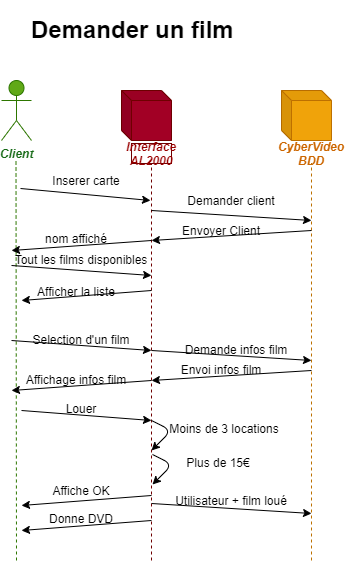

The diagram above was exported from draw.io. Its source (the exported page's mxGraphModel, read from the mxfile embedded in the PNG):
<mxGraphModel dx="640" dy="612" grid="1" gridSize="10" guides="1" tooltips="1" connect="1" arrows="1" fold="1" page="1" pageScale="1" pageWidth="827" pageHeight="1169" math="0" shadow="0">
  <root>
    <mxCell id="0" />
    <mxCell id="1" parent="0" />
    <mxCell id="58" value="Tout les films disponibles" style="text;html=1;strokeColor=none;fillColor=none;align=center;verticalAlign=middle;whiteSpace=wrap;rounded=0;" parent="1" vertex="1">
      <mxGeometry x="80" y="249" width="140" height="20" as="geometry" />
    </mxCell>
    <mxCell id="59" value="&lt;h1&gt;Demander un film&lt;/h1&gt;" style="text;html=1;strokeColor=none;fillColor=none;spacing=5;spacingTop=-20;whiteSpace=wrap;overflow=hidden;rounded=0;" parent="1" vertex="1">
      <mxGeometry x="95" y="10" width="305" height="50" as="geometry" />
    </mxCell>
    <mxCell id="60" value="Client" style="shape=umlActor;verticalLabelPosition=bottom;verticalAlign=top;html=1;outlineConnect=0;fontStyle=3;fillColor=#60a917;strokeColor=#2D7600;fontColor=#156915;" parent="1" vertex="1">
      <mxGeometry x="70" y="80" width="30" height="60" as="geometry" />
    </mxCell>
    <mxCell id="61" value="" style="shape=cube;whiteSpace=wrap;html=1;boundedLbl=1;backgroundOutline=1;darkOpacity=0.05;darkOpacity2=0.1;size=10;fontStyle=3;fillColor=#a20025;strokeColor=#6F0000;fontColor=#ffffff;" parent="1" vertex="1">
      <mxGeometry x="190" y="90" width="50" height="50" as="geometry" />
    </mxCell>
    <mxCell id="62" value="Interface&lt;br&gt;AL2000" style="text;html=1;strokeColor=#6F0000;align=center;verticalAlign=middle;whiteSpace=wrap;rounded=0;fontStyle=3;fontColor=#990000;" parent="1" vertex="1">
      <mxGeometry x="200" y="143" width="40" height="20" as="geometry" />
    </mxCell>
    <mxCell id="63" value="" style="endArrow=none;dashed=1;html=1;fillColor=#60a917;strokeColor=#2D7600;" parent="1" edge="1">
      <mxGeometry width="50" height="50" relative="1" as="geometry">
        <mxPoint x="85" y="560" as="sourcePoint" />
        <mxPoint x="84.5" y="160" as="targetPoint" />
      </mxGeometry>
    </mxCell>
    <mxCell id="64" value="" style="endArrow=none;dashed=1;html=1;entryX=0.5;entryY=1;entryDx=0;entryDy=0;fillColor=#a20025;strokeColor=#6F0000;" parent="1" target="62" edge="1">
      <mxGeometry width="50" height="50" relative="1" as="geometry">
        <mxPoint x="220" y="560" as="sourcePoint" />
        <mxPoint x="219.5" y="170" as="targetPoint" />
      </mxGeometry>
    </mxCell>
    <mxCell id="65" value="" style="endArrow=classic;html=1;" parent="1" edge="1">
      <mxGeometry width="50" height="50" relative="1" as="geometry">
        <mxPoint x="89" y="188" as="sourcePoint" />
        <mxPoint x="219" y="200" as="targetPoint" />
      </mxGeometry>
    </mxCell>
    <mxCell id="66" value="" style="shape=cube;whiteSpace=wrap;html=1;boundedLbl=1;backgroundOutline=1;darkOpacity=0.05;darkOpacity2=0.1;size=10;fillColor=#f0a30a;strokeColor=#BD7000;fontColor=#ffffff;" parent="1" vertex="1">
      <mxGeometry x="350" y="90" width="50" height="50" as="geometry" />
    </mxCell>
    <mxCell id="67" value="CyberVideo BDD" style="text;html=1;strokeColor=none;fillColor=none;align=center;verticalAlign=middle;whiteSpace=wrap;rounded=0;fontStyle=3;fontColor=#CC6600;" parent="1" vertex="1">
      <mxGeometry x="360" y="143" width="40" height="20" as="geometry" />
    </mxCell>
    <mxCell id="68" value="" style="endArrow=none;dashed=1;html=1;entryX=0.5;entryY=1;entryDx=0;entryDy=0;fillColor=#f0a30a;strokeColor=#BD7000;" parent="1" target="67" edge="1">
      <mxGeometry width="50" height="50" relative="1" as="geometry">
        <mxPoint x="380" y="560" as="sourcePoint" />
        <mxPoint x="380" y="190" as="targetPoint" />
      </mxGeometry>
    </mxCell>
    <mxCell id="69" value="Inserer carte" style="text;html=1;strokeColor=none;fillColor=none;align=center;verticalAlign=middle;whiteSpace=wrap;rounded=0;" parent="1" vertex="1">
      <mxGeometry x="120" y="170" width="70" height="20" as="geometry" />
    </mxCell>
    <mxCell id="70" value="" style="endArrow=classic;html=1;" parent="1" edge="1">
      <mxGeometry width="50" height="50" relative="1" as="geometry">
        <mxPoint x="220" y="210" as="sourcePoint" />
        <mxPoint x="380" y="220" as="targetPoint" />
      </mxGeometry>
    </mxCell>
    <mxCell id="71" value="" style="endArrow=classic;html=1;" parent="1" edge="1">
      <mxGeometry width="50" height="50" relative="1" as="geometry">
        <mxPoint x="380" y="230" as="sourcePoint" />
        <mxPoint x="220" y="240" as="targetPoint" />
      </mxGeometry>
    </mxCell>
    <mxCell id="72" value="Demander client" style="text;html=1;strokeColor=none;fillColor=none;align=center;verticalAlign=middle;whiteSpace=wrap;rounded=0;" parent="1" vertex="1">
      <mxGeometry x="250" y="190" width="100" height="20" as="geometry" />
    </mxCell>
    <mxCell id="73" value="Envoyer Client" style="text;html=1;strokeColor=none;fillColor=none;align=center;verticalAlign=middle;whiteSpace=wrap;rounded=0;" parent="1" vertex="1">
      <mxGeometry x="240" y="220" width="100" height="20" as="geometry" />
    </mxCell>
    <mxCell id="74" value="" style="endArrow=classic;html=1;fontColor=#CC6600;" parent="1" edge="1">
      <mxGeometry width="50" height="50" relative="1" as="geometry">
        <mxPoint x="80" y="265" as="sourcePoint" />
        <mxPoint x="220" y="275" as="targetPoint" />
      </mxGeometry>
    </mxCell>
    <mxCell id="75" value="" style="endArrow=classic;html=1;fontColor=#CC6600;" parent="1" edge="1">
      <mxGeometry width="50" height="50" relative="1" as="geometry">
        <mxPoint x="220" y="290" as="sourcePoint" />
        <mxPoint x="90" y="300" as="targetPoint" />
      </mxGeometry>
    </mxCell>
    <mxCell id="76" value="" style="endArrow=classic;html=1;fontColor=#CC6600;" parent="1" edge="1">
      <mxGeometry width="50" height="50" relative="1" as="geometry">
        <mxPoint x="220" y="240" as="sourcePoint" />
        <mxPoint x="80" y="250" as="targetPoint" />
      </mxGeometry>
    </mxCell>
    <mxCell id="77" value="nom affiché" style="text;html=1;strokeColor=none;fillColor=none;align=center;verticalAlign=middle;whiteSpace=wrap;rounded=0;" parent="1" vertex="1">
      <mxGeometry x="100" y="228" width="90" height="20" as="geometry" />
    </mxCell>
    <mxCell id="78" value="Afficher la liste" style="text;html=1;strokeColor=none;fillColor=none;align=center;verticalAlign=middle;whiteSpace=wrap;rounded=0;" parent="1" vertex="1">
      <mxGeometry x="100" y="281" width="90" height="20" as="geometry" />
    </mxCell>
    <mxCell id="79" value="" style="endArrow=classic;html=1;fontColor=#CC6600;" parent="1" edge="1">
      <mxGeometry width="50" height="50" relative="1" as="geometry">
        <mxPoint x="80" y="340" as="sourcePoint" />
        <mxPoint x="220" y="350" as="targetPoint" />
      </mxGeometry>
    </mxCell>
    <mxCell id="80" value="Selection d'un film" style="text;html=1;strokeColor=none;fillColor=none;align=center;verticalAlign=middle;whiteSpace=wrap;rounded=0;" parent="1" vertex="1">
      <mxGeometry x="100" y="329" width="100" height="20" as="geometry" />
    </mxCell>
    <mxCell id="81" value="" style="endArrow=classic;html=1;fontColor=#CC6600;" parent="1" edge="1">
      <mxGeometry width="50" height="50" relative="1" as="geometry">
        <mxPoint x="220" y="350" as="sourcePoint" />
        <mxPoint x="380" y="360" as="targetPoint" />
      </mxGeometry>
    </mxCell>
    <mxCell id="82" value="Demande infos film" style="text;html=1;strokeColor=none;fillColor=none;align=center;verticalAlign=middle;whiteSpace=wrap;rounded=0;" parent="1" vertex="1">
      <mxGeometry x="250" y="339" width="110" height="20" as="geometry" />
    </mxCell>
    <mxCell id="83" value="" style="endArrow=classic;html=1;fontColor=#CC6600;" parent="1" edge="1">
      <mxGeometry width="50" height="50" relative="1" as="geometry">
        <mxPoint x="380" y="370" as="sourcePoint" />
        <mxPoint x="220" y="380" as="targetPoint" />
      </mxGeometry>
    </mxCell>
    <mxCell id="84" value="Envoi infos film" style="text;html=1;strokeColor=none;fillColor=none;align=center;verticalAlign=middle;whiteSpace=wrap;rounded=0;" parent="1" vertex="1">
      <mxGeometry x="240" y="359" width="100" height="20" as="geometry" />
    </mxCell>
    <mxCell id="85" value="" style="endArrow=classic;html=1;fontColor=#CC6600;" parent="1" edge="1">
      <mxGeometry width="50" height="50" relative="1" as="geometry">
        <mxPoint x="220" y="380" as="sourcePoint" />
        <mxPoint x="80" y="390" as="targetPoint" />
      </mxGeometry>
    </mxCell>
    <mxCell id="86" value="Affichage infos film" style="text;html=1;strokeColor=none;fillColor=none;align=center;verticalAlign=middle;whiteSpace=wrap;rounded=0;" parent="1" vertex="1">
      <mxGeometry x="90" y="369" width="110" height="20" as="geometry" />
    </mxCell>
    <mxCell id="87" value="" style="endArrow=classic;html=1;fontColor=#CC6600;" parent="1" edge="1">
      <mxGeometry width="50" height="50" relative="1" as="geometry">
        <mxPoint x="90" y="410" as="sourcePoint" />
        <mxPoint x="220" y="420" as="targetPoint" />
      </mxGeometry>
    </mxCell>
    <mxCell id="88" value="Louer" style="text;html=1;strokeColor=none;fillColor=none;align=center;verticalAlign=middle;whiteSpace=wrap;rounded=0;" parent="1" vertex="1">
      <mxGeometry x="95" y="398" width="110" height="20" as="geometry" />
    </mxCell>
    <mxCell id="89" value="" style="endArrow=classic;html=1;fontColor=#CC6600;" parent="1" edge="1">
      <mxGeometry width="50" height="50" relative="1" as="geometry">
        <mxPoint x="220" y="420" as="sourcePoint" />
        <mxPoint x="220" y="450" as="targetPoint" />
        <Array as="points">
          <mxPoint x="240" y="430" />
        </Array>
      </mxGeometry>
    </mxCell>
    <mxCell id="90" value="Moins de 3 locations" style="text;html=1;strokeColor=none;fillColor=none;align=center;verticalAlign=middle;whiteSpace=wrap;rounded=0;" parent="1" vertex="1">
      <mxGeometry x="223" y="418" width="140" height="20" as="geometry" />
    </mxCell>
    <mxCell id="91" value="" style="endArrow=classic;html=1;fontColor=#CC6600;" parent="1" edge="1">
      <mxGeometry width="50" height="50" relative="1" as="geometry">
        <mxPoint x="220" y="503" as="sourcePoint" />
        <mxPoint x="380" y="513" as="targetPoint" />
      </mxGeometry>
    </mxCell>
    <mxCell id="92" value="Utilisateur + film loué" style="text;html=1;strokeColor=none;fillColor=none;align=center;verticalAlign=middle;whiteSpace=wrap;rounded=0;" parent="1" vertex="1">
      <mxGeometry x="230" y="490" width="140" height="20" as="geometry" />
    </mxCell>
    <mxCell id="93" value="" style="endArrow=classic;html=1;fontColor=#CC6600;" parent="1" edge="1">
      <mxGeometry width="50" height="50" relative="1" as="geometry">
        <mxPoint x="220" y="495" as="sourcePoint" />
        <mxPoint x="90" y="505" as="targetPoint" />
      </mxGeometry>
    </mxCell>
    <mxCell id="94" value="" style="endArrow=classic;html=1;fontColor=#CC6600;" parent="1" edge="1">
      <mxGeometry width="50" height="50" relative="1" as="geometry">
        <mxPoint x="220" y="520" as="sourcePoint" />
        <mxPoint x="90" y="530" as="targetPoint" />
      </mxGeometry>
    </mxCell>
    <mxCell id="95" value="Affiche OK" style="text;html=1;strokeColor=none;fillColor=none;align=center;verticalAlign=middle;whiteSpace=wrap;rounded=0;" parent="1" vertex="1">
      <mxGeometry x="95" y="480" width="110" height="20" as="geometry" />
    </mxCell>
    <mxCell id="96" value="Donne DVD" style="text;html=1;strokeColor=none;fillColor=none;align=center;verticalAlign=middle;whiteSpace=wrap;rounded=0;" parent="1" vertex="1">
      <mxGeometry x="95" y="508" width="110" height="20" as="geometry" />
    </mxCell>
    <mxCell id="97" value="" style="endArrow=classic;html=1;fontColor=#CC6600;" parent="1" edge="1">
      <mxGeometry width="50" height="50" relative="1" as="geometry">
        <mxPoint x="221" y="454" as="sourcePoint" />
        <mxPoint x="221" y="484" as="targetPoint" />
        <Array as="points">
          <mxPoint x="241" y="464" />
        </Array>
      </mxGeometry>
    </mxCell>
    <mxCell id="98" value="Plus de 15€" style="text;html=1;strokeColor=none;fillColor=none;align=center;verticalAlign=middle;whiteSpace=wrap;rounded=0;" parent="1" vertex="1">
      <mxGeometry x="217" y="452" width="140" height="20" as="geometry" />
    </mxCell>
  </root>
</mxGraphModel>